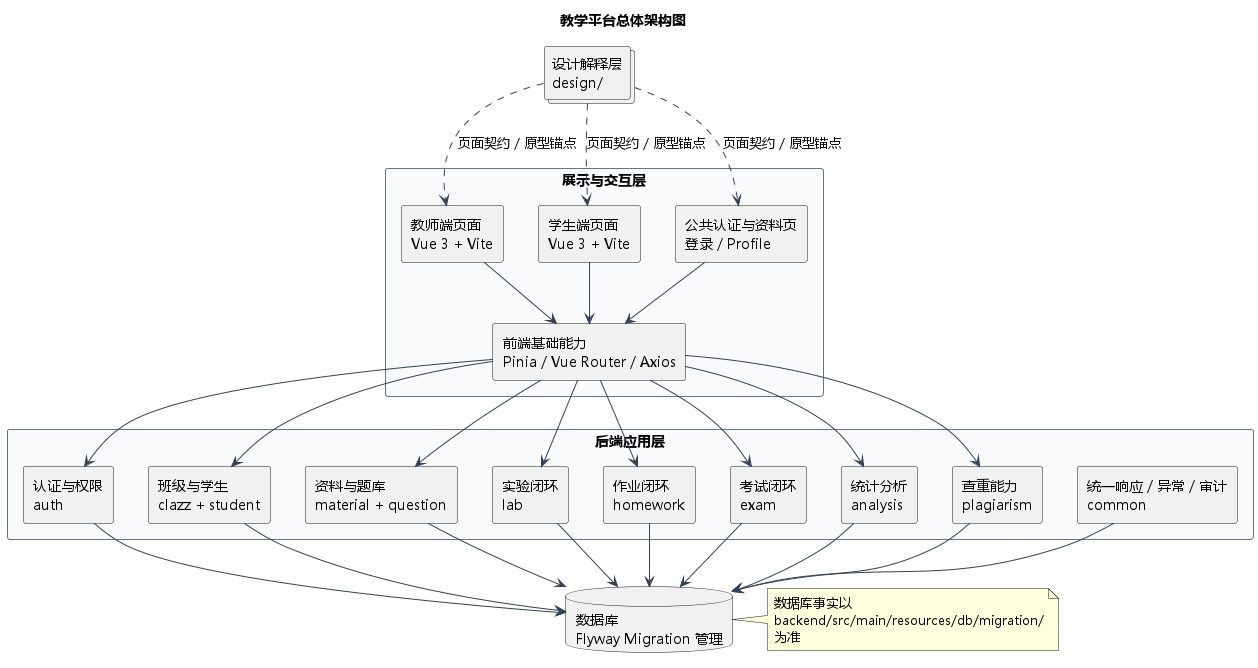

The diagram above was rendered by PlantUML. Its source (embedded in the PNG):
@startuml
skinparam defaultFontName "Microsoft YaHei"
skinparam shadowing false
skinparam componentStyle rectangle
skinparam packageStyle rectangle
skinparam backgroundColor white
skinparam ArrowColor #334155
skinparam packageBorderColor #64748b
skinparam packageBackgroundColor #f8fafc

title 教学平台总体架构图

package "展示与交互层" {
  component "教师端页面\nVue 3 + Vite" as TeacherUI
  component "学生端页面\nVue 3 + Vite" as StudentUI
  component "公共认证与资料页\n登录 / Profile" as SharedUI
  component "前端基础能力\nPinia / Vue Router / Axios" as FrontBase
}

package "后端应用层" {
  component "认证与权限\nauth" as Auth
  component "班级与学生\nclazz + student" as Clazz
  component "资料与题库\nmaterial + question" as Assets
  component "实验闭环\nlab" as Lab
  component "作业闭环\nhomework" as Homework
  component "考试闭环\nexam" as Exam
  component "统计分析\nanalysis" as Analysis
  component "查重能力\nplagiarism" as Plagiarism
  component "统一响应 / 异常 / 审计\ncommon" as Common
}

database "数据库\nFlyway Migration 管理" as DB
collections "设计解释层\ndesign/" as DesignPack

TeacherUI --> FrontBase
StudentUI --> FrontBase
SharedUI --> FrontBase

FrontBase --> Auth
FrontBase --> Clazz
FrontBase --> Assets
FrontBase --> Lab
FrontBase --> Homework
FrontBase --> Exam
FrontBase --> Analysis
FrontBase --> Plagiarism

Auth --> DB
Clazz --> DB
Assets --> DB
Lab --> DB
Homework --> DB
Exam --> DB
Analysis --> DB
Plagiarism --> DB
Common --> DB

DesignPack ..> TeacherUI : 页面契约 / 原型锚点
DesignPack ..> StudentUI : 页面契约 / 原型锚点
DesignPack ..> SharedUI : 页面契约 / 原型锚点

note right of DB
数据库事实以
backend/src/main/resources/db/migration/
为准
end note

@enduml